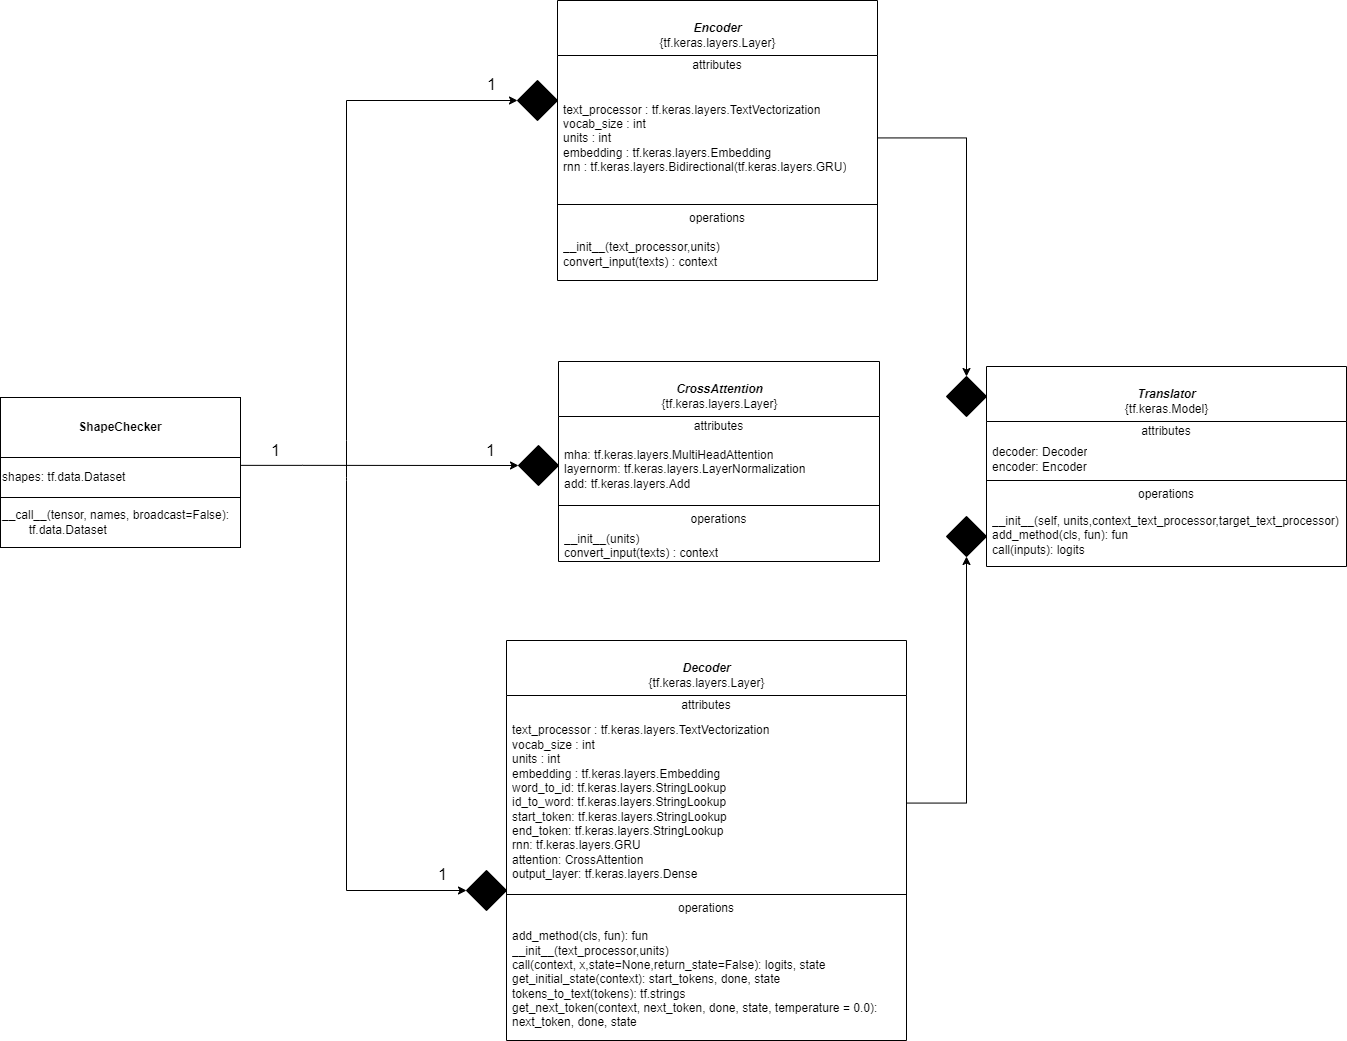

The diagram above was exported from draw.io. Its source (the exported page's mxGraphModel, read from the mxfile embedded in the PNG):
<mxGraphModel dx="2774" dy="1123" grid="1" gridSize="10" guides="1" tooltips="1" connect="1" arrows="1" fold="1" page="1" pageScale="1" pageWidth="827" pageHeight="1169" background="none" math="0" shadow="0">
  <root>
    <mxCell id="0" />
    <mxCell id="1" parent="0" />
    <mxCell id="tVgOfvwvjg9y8GxVou8h-1" value="&lt;br&gt;&lt;b&gt;&lt;i&gt;Encoder&lt;/i&gt;&lt;/b&gt;&lt;br&gt;{tf.keras.layers.Layer}" style="swimlane;fontStyle=0;align=center;verticalAlign=top;childLayout=stackLayout;horizontal=1;startSize=55;horizontalStack=0;resizeParent=1;resizeParentMax=0;resizeLast=0;collapsible=0;marginBottom=0;html=1;" vertex="1" parent="1">
      <mxGeometry x="695" y="63" width="320" height="280" as="geometry" />
    </mxCell>
    <mxCell id="tVgOfvwvjg9y8GxVou8h-2" value="attributes" style="text;html=1;strokeColor=none;fillColor=none;align=center;verticalAlign=middle;spacingLeft=4;spacingRight=4;overflow=hidden;rotatable=0;points=[[0,0.5],[1,0.5]];portConstraint=eastwest;" vertex="1" parent="tVgOfvwvjg9y8GxVou8h-1">
      <mxGeometry y="55" width="320" height="20" as="geometry" />
    </mxCell>
    <mxCell id="tVgOfvwvjg9y8GxVou8h-3" value="text_processor :&amp;nbsp;tf.keras.layers.TextVectorization&lt;br&gt;vocab_size : int&lt;br&gt;units : int&lt;br&gt;&lt;div&gt;embedding : tf.keras.layers.Embedding&lt;/div&gt;&lt;div&gt;&lt;span style=&quot;&quot;&gt;&#09;&#09;&lt;/span&gt;rnn : tf.keras.layers.Bidirectional(tf.keras.layers.GRU)&lt;/div&gt;" style="text;html=1;strokeColor=none;fillColor=none;align=left;verticalAlign=middle;spacingLeft=4;spacingRight=4;overflow=hidden;rotatable=0;points=[[0,0.5],[1,0.5]];portConstraint=eastwest;" vertex="1" parent="tVgOfvwvjg9y8GxVou8h-1">
      <mxGeometry y="75" width="320" height="125" as="geometry" />
    </mxCell>
    <mxCell id="tVgOfvwvjg9y8GxVou8h-6" value="" style="line;strokeWidth=1;fillColor=none;align=left;verticalAlign=middle;spacingTop=-1;spacingLeft=3;spacingRight=3;rotatable=0;labelPosition=right;points=[];portConstraint=eastwest;" vertex="1" parent="tVgOfvwvjg9y8GxVou8h-1">
      <mxGeometry y="200" width="320" height="8" as="geometry" />
    </mxCell>
    <mxCell id="tVgOfvwvjg9y8GxVou8h-7" value="operations" style="text;html=1;strokeColor=none;fillColor=none;align=center;verticalAlign=middle;spacingLeft=4;spacingRight=4;overflow=hidden;rotatable=0;points=[[0,0.5],[1,0.5]];portConstraint=eastwest;" vertex="1" parent="tVgOfvwvjg9y8GxVou8h-1">
      <mxGeometry y="208" width="320" height="20" as="geometry" />
    </mxCell>
    <mxCell id="tVgOfvwvjg9y8GxVou8h-8" value="__init__(text_processor,units)&lt;br&gt;convert_input(texts) : context" style="text;html=1;strokeColor=none;fillColor=none;align=left;verticalAlign=middle;spacingLeft=4;spacingRight=4;overflow=hidden;rotatable=0;points=[[0,0.5],[1,0.5]];portConstraint=eastwest;" vertex="1" parent="tVgOfvwvjg9y8GxVou8h-1">
      <mxGeometry y="228" width="320" height="52" as="geometry" />
    </mxCell>
    <mxCell id="tVgOfvwvjg9y8GxVou8h-25" value="&lt;span style=&quot;&quot;&gt;__call__(tensor, names, broadcast=False):&lt;br&gt;&lt;span style=&quot;white-space: pre;&quot;&gt;&#09;&lt;/span&gt;tf.data.Dataset&lt;br&gt;&lt;/span&gt;" style="rounded=0;whiteSpace=wrap;html=1;align=left;" vertex="1" parent="1">
      <mxGeometry x="138" y="560" width="240" height="50" as="geometry" />
    </mxCell>
    <mxCell id="tVgOfvwvjg9y8GxVou8h-27" value="&lt;b style=&quot;&quot;&gt;ShapeChecker&lt;/b&gt;" style="rounded=0;whiteSpace=wrap;html=1;" vertex="1" parent="1">
      <mxGeometry x="138" y="460" width="240" height="60" as="geometry" />
    </mxCell>
    <mxCell id="tVgOfvwvjg9y8GxVou8h-26" value="&lt;span style=&quot;&quot;&gt;shapes:&amp;nbsp;&lt;/span&gt;tf.data.Dataset" style="rounded=0;whiteSpace=wrap;html=1;align=left;" vertex="1" parent="1">
      <mxGeometry x="138" y="520" width="240" height="40" as="geometry" />
    </mxCell>
    <mxCell id="tVgOfvwvjg9y8GxVou8h-40" style="edgeStyle=orthogonalEdgeStyle;rounded=0;orthogonalLoop=1;jettySize=auto;html=1;entryX=0;entryY=0.5;entryDx=0;entryDy=0;" edge="1" parent="1" target="tVgOfvwvjg9y8GxVou8h-39">
      <mxGeometry relative="1" as="geometry">
        <mxPoint x="484" y="540" as="sourcePoint" />
        <Array as="points">
          <mxPoint x="484" y="503" />
          <mxPoint x="484" y="163" />
        </Array>
      </mxGeometry>
    </mxCell>
    <mxCell id="tVgOfvwvjg9y8GxVou8h-39" value="" style="rhombus;whiteSpace=wrap;html=1;fillColor=#000000;" vertex="1" parent="1">
      <mxGeometry x="655" y="143" width="40" height="40" as="geometry" />
    </mxCell>
    <mxCell id="tVgOfvwvjg9y8GxVou8h-44" value="1" style="text;html=1;align=center;verticalAlign=middle;resizable=0;points=[];autosize=1;strokeColor=none;fillColor=none;fontSize=17;" vertex="1" parent="1">
      <mxGeometry x="614" y="133" width="30" height="30" as="geometry" />
    </mxCell>
    <mxCell id="tVgOfvwvjg9y8GxVou8h-45" value="1" style="text;html=1;align=center;verticalAlign=middle;resizable=0;points=[];autosize=1;strokeColor=none;fillColor=none;fontSize=17;" vertex="1" parent="1">
      <mxGeometry x="398" y="499" width="30" height="30" as="geometry" />
    </mxCell>
    <mxCell id="tVgOfvwvjg9y8GxVou8h-46" value="&lt;br&gt;&lt;b&gt;&lt;i&gt;CrossAttention&lt;/i&gt;&lt;/b&gt;&lt;br&gt;{tf.keras.layers.Layer}" style="swimlane;fontStyle=0;align=center;verticalAlign=top;childLayout=stackLayout;horizontal=1;startSize=55;horizontalStack=0;resizeParent=1;resizeParentMax=0;resizeLast=0;collapsible=0;marginBottom=0;html=1;" vertex="1" parent="1">
      <mxGeometry x="696" y="424" width="321" height="200" as="geometry" />
    </mxCell>
    <mxCell id="tVgOfvwvjg9y8GxVou8h-47" value="attributes" style="text;html=1;strokeColor=none;fillColor=none;align=center;verticalAlign=middle;spacingLeft=4;spacingRight=4;overflow=hidden;rotatable=0;points=[[0,0.5],[1,0.5]];portConstraint=eastwest;" vertex="1" parent="tVgOfvwvjg9y8GxVou8h-46">
      <mxGeometry y="55" width="321" height="20" as="geometry" />
    </mxCell>
    <mxCell id="tVgOfvwvjg9y8GxVou8h-48" value="mha:&amp;nbsp;tf.keras.layers.MultiHeadAttention&lt;br&gt;&lt;div&gt;&lt;span style=&quot;&quot;&gt;&#09;&#09;&lt;/span&gt;layernorm: tf.keras.layers.LayerNormalization&lt;/div&gt;&lt;div&gt;&lt;span style=&quot;&quot;&gt;&#09;&#09;&lt;/span&gt;add: tf.keras.layers.Add&lt;/div&gt;" style="text;html=1;strokeColor=none;fillColor=none;align=left;verticalAlign=middle;spacingLeft=4;spacingRight=4;overflow=hidden;rotatable=0;points=[[0,0.5],[1,0.5]];portConstraint=eastwest;" vertex="1" parent="tVgOfvwvjg9y8GxVou8h-46">
      <mxGeometry y="75" width="321" height="65" as="geometry" />
    </mxCell>
    <mxCell id="tVgOfvwvjg9y8GxVou8h-49" value="" style="line;strokeWidth=1;fillColor=none;align=left;verticalAlign=middle;spacingTop=-1;spacingLeft=3;spacingRight=3;rotatable=0;labelPosition=right;points=[];portConstraint=eastwest;" vertex="1" parent="tVgOfvwvjg9y8GxVou8h-46">
      <mxGeometry y="140" width="321" height="8" as="geometry" />
    </mxCell>
    <mxCell id="tVgOfvwvjg9y8GxVou8h-50" value="operations" style="text;html=1;strokeColor=none;fillColor=none;align=center;verticalAlign=middle;spacingLeft=4;spacingRight=4;overflow=hidden;rotatable=0;points=[[0,0.5],[1,0.5]];portConstraint=eastwest;" vertex="1" parent="tVgOfvwvjg9y8GxVou8h-46">
      <mxGeometry y="148" width="321" height="20" as="geometry" />
    </mxCell>
    <mxCell id="tVgOfvwvjg9y8GxVou8h-51" value="__init__(units)&lt;br&gt;convert_input(texts) : context" style="text;html=1;strokeColor=none;fillColor=none;align=left;verticalAlign=middle;spacingLeft=4;spacingRight=4;overflow=hidden;rotatable=0;points=[[0,0.5],[1,0.5]];portConstraint=eastwest;" vertex="1" parent="tVgOfvwvjg9y8GxVou8h-46">
      <mxGeometry y="168" width="321" height="32" as="geometry" />
    </mxCell>
    <mxCell id="tVgOfvwvjg9y8GxVou8h-54" style="edgeStyle=orthogonalEdgeStyle;rounded=0;orthogonalLoop=1;jettySize=auto;html=1;entryX=0;entryY=0.5;entryDx=0;entryDy=0;" edge="1" target="tVgOfvwvjg9y8GxVou8h-55" parent="1" source="tVgOfvwvjg9y8GxVou8h-26">
      <mxGeometry relative="1" as="geometry">
        <mxPoint x="404" y="503" as="sourcePoint" />
        <Array as="points">
          <mxPoint x="440" y="528" />
          <mxPoint x="440" y="528" />
        </Array>
      </mxGeometry>
    </mxCell>
    <mxCell id="tVgOfvwvjg9y8GxVou8h-55" value="" style="rhombus;whiteSpace=wrap;html=1;fillColor=#000000;" vertex="1" parent="1">
      <mxGeometry x="656" y="508" width="40" height="40" as="geometry" />
    </mxCell>
    <mxCell id="tVgOfvwvjg9y8GxVou8h-56" value="1" style="text;html=1;align=center;verticalAlign=middle;resizable=0;points=[];autosize=1;strokeColor=none;fillColor=none;fontSize=17;" vertex="1" parent="1">
      <mxGeometry x="613" y="499" width="30" height="30" as="geometry" />
    </mxCell>
    <mxCell id="tVgOfvwvjg9y8GxVou8h-58" value="&lt;br&gt;&lt;b&gt;&lt;i&gt;Decoder&lt;/i&gt;&lt;/b&gt;&lt;br&gt;{tf.keras.layers.Layer}" style="swimlane;fontStyle=0;align=center;verticalAlign=top;childLayout=stackLayout;horizontal=1;startSize=55;horizontalStack=0;resizeParent=1;resizeParentMax=0;resizeLast=0;collapsible=0;marginBottom=0;html=1;" vertex="1" parent="1">
      <mxGeometry x="644" y="703" width="400" height="400" as="geometry" />
    </mxCell>
    <mxCell id="tVgOfvwvjg9y8GxVou8h-59" value="attributes" style="text;html=1;strokeColor=none;fillColor=none;align=center;verticalAlign=middle;spacingLeft=4;spacingRight=4;overflow=hidden;rotatable=0;points=[[0,0.5],[1,0.5]];portConstraint=eastwest;" vertex="1" parent="tVgOfvwvjg9y8GxVou8h-58">
      <mxGeometry y="55" width="400" height="20" as="geometry" />
    </mxCell>
    <mxCell id="tVgOfvwvjg9y8GxVou8h-60" value="text_processor :&amp;nbsp;tf.keras.layers.TextVectorization&lt;br&gt;vocab_size : int&lt;br&gt;units : int&lt;br&gt;&lt;div&gt;embedding : tf.keras.layers.Embedding&lt;/div&gt;&lt;div&gt;&lt;div&gt;&lt;span style=&quot;&quot;&gt;&#09;&#09;&lt;/span&gt;word_to_id: tf.keras.layers.StringLookup&lt;/div&gt;&lt;div&gt;&lt;span style=&quot;&quot;&gt;&#09;&#09;&lt;/span&gt;id_to_word: tf.keras.layers.StringLookup&lt;/div&gt;&lt;div&gt;&lt;span style=&quot;&quot;&gt;&#09;&#09;&lt;/span&gt;start_token: tf.keras.layers.StringLookup&lt;/div&gt;&lt;div&gt;&lt;span style=&quot;&quot;&gt;&#09;&#09;&lt;/span&gt;end_token: tf.keras.layers.StringLookup&lt;/div&gt;&lt;/div&gt;&lt;div&gt;&lt;div&gt;&lt;span style=&quot;&quot;&gt;&#09;&#09;&lt;/span&gt;rnn: tf.keras.layers.GRU&lt;/div&gt;&lt;div&gt;&lt;span style=&quot;&quot;&gt;&#09;&#09;&lt;/span&gt;attention: CrossAttention&lt;/div&gt;&lt;div&gt;&lt;span style=&quot;&quot;&gt;&#09;&#09;&lt;/span&gt;output_layer: tf.keras.layers.Dense&lt;/div&gt;&lt;/div&gt;" style="text;html=1;strokeColor=none;fillColor=none;align=left;verticalAlign=middle;spacingLeft=4;spacingRight=4;overflow=hidden;rotatable=0;points=[[0,0.5],[1,0.5]];portConstraint=eastwest;" vertex="1" parent="tVgOfvwvjg9y8GxVou8h-58">
      <mxGeometry y="75" width="400" height="175" as="geometry" />
    </mxCell>
    <mxCell id="tVgOfvwvjg9y8GxVou8h-61" value="" style="line;strokeWidth=1;fillColor=none;align=left;verticalAlign=middle;spacingTop=-1;spacingLeft=3;spacingRight=3;rotatable=0;labelPosition=right;points=[];portConstraint=eastwest;" vertex="1" parent="tVgOfvwvjg9y8GxVou8h-58">
      <mxGeometry y="250" width="400" height="8" as="geometry" />
    </mxCell>
    <mxCell id="tVgOfvwvjg9y8GxVou8h-62" value="operations" style="text;html=1;strokeColor=none;fillColor=none;align=center;verticalAlign=middle;spacingLeft=4;spacingRight=4;overflow=hidden;rotatable=0;points=[[0,0.5],[1,0.5]];portConstraint=eastwest;" vertex="1" parent="tVgOfvwvjg9y8GxVou8h-58">
      <mxGeometry y="258" width="400" height="20" as="geometry" />
    </mxCell>
    <mxCell id="tVgOfvwvjg9y8GxVou8h-63" value="&lt;div&gt;&lt;span style=&quot;&quot;&gt;&#09;&#09;&lt;/span&gt;add_method(cls, fun): fun&lt;/div&gt;&lt;div&gt;&lt;span style=&quot;&quot;&gt;&#09;&#09;&lt;/span&gt;__init__(text_processor,units)&lt;/div&gt;&lt;div&gt;&lt;span style=&quot;&quot;&gt;&#09;&#09;&lt;/span&gt;call(context, x,state=None,return_state=False): logits, state&lt;/div&gt;&lt;div&gt;&lt;span style=&quot;&quot;&gt;&#09;&#09;&lt;/span&gt;get_initial_state(context): start_tokens, done, state&lt;/div&gt;&lt;div&gt;&lt;span style=&quot;&quot;&gt;&#09;&#09;&lt;/span&gt;tokens_to_text(tokens): tf.strings&lt;/div&gt;&lt;div&gt;&lt;span style=&quot;&quot;&gt;&#09;&#09;&lt;/span&gt;get_next_token(context, next_token, done, state, temperature = 0.0):&lt;/div&gt;&lt;div&gt;&lt;span style=&quot;&quot;&gt;&#09;&#09;&#09;&#09;&lt;/span&gt;next_token, done, state&lt;/div&gt;" style="text;html=1;strokeColor=none;fillColor=none;align=left;verticalAlign=middle;spacingLeft=4;spacingRight=4;overflow=hidden;rotatable=0;points=[[0,0.5],[1,0.5]];portConstraint=eastwest;" vertex="1" parent="tVgOfvwvjg9y8GxVou8h-58">
      <mxGeometry y="278" width="400" height="122" as="geometry" />
    </mxCell>
    <mxCell id="tVgOfvwvjg9y8GxVou8h-64" style="edgeStyle=orthogonalEdgeStyle;rounded=0;orthogonalLoop=1;jettySize=auto;html=1;entryX=0;entryY=0.5;entryDx=0;entryDy=0;" edge="1" target="tVgOfvwvjg9y8GxVou8h-65" parent="1">
      <mxGeometry relative="1" as="geometry">
        <mxPoint x="484" y="540" as="sourcePoint" />
        <Array as="points">
          <mxPoint x="484" y="543" />
          <mxPoint x="484" y="953" />
        </Array>
      </mxGeometry>
    </mxCell>
    <mxCell id="tVgOfvwvjg9y8GxVou8h-65" value="" style="rhombus;whiteSpace=wrap;html=1;fillColor=#000000;" vertex="1" parent="1">
      <mxGeometry x="604" y="933" width="40" height="40" as="geometry" />
    </mxCell>
    <mxCell id="tVgOfvwvjg9y8GxVou8h-66" value="1" style="text;html=1;align=center;verticalAlign=middle;resizable=0;points=[];autosize=1;strokeColor=none;fillColor=none;fontSize=17;" vertex="1" parent="1">
      <mxGeometry x="565" y="923" width="30" height="30" as="geometry" />
    </mxCell>
    <mxCell id="tVgOfvwvjg9y8GxVou8h-68" value="&lt;br&gt;&lt;b&gt;&lt;i&gt;Translator&lt;/i&gt;&lt;/b&gt;&lt;br&gt;{tf.keras.Model}" style="swimlane;fontStyle=0;align=center;verticalAlign=top;childLayout=stackLayout;horizontal=1;startSize=55;horizontalStack=0;resizeParent=1;resizeParentMax=0;resizeLast=0;collapsible=0;marginBottom=0;html=1;" vertex="1" parent="1">
      <mxGeometry x="1124" y="429" width="360" height="200" as="geometry" />
    </mxCell>
    <mxCell id="tVgOfvwvjg9y8GxVou8h-69" value="attributes" style="text;html=1;strokeColor=none;fillColor=none;align=center;verticalAlign=middle;spacingLeft=4;spacingRight=4;overflow=hidden;rotatable=0;points=[[0,0.5],[1,0.5]];portConstraint=eastwest;" vertex="1" parent="tVgOfvwvjg9y8GxVou8h-68">
      <mxGeometry y="55" width="360" height="20" as="geometry" />
    </mxCell>
    <mxCell id="tVgOfvwvjg9y8GxVou8h-70" value="decoder: Decoder&lt;br&gt;encoder: Encoder" style="text;html=1;strokeColor=none;fillColor=none;align=left;verticalAlign=middle;spacingLeft=4;spacingRight=4;overflow=hidden;rotatable=0;points=[[0,0.5],[1,0.5]];portConstraint=eastwest;" vertex="1" parent="tVgOfvwvjg9y8GxVou8h-68">
      <mxGeometry y="75" width="360" height="35" as="geometry" />
    </mxCell>
    <mxCell id="tVgOfvwvjg9y8GxVou8h-71" value="" style="line;strokeWidth=1;fillColor=none;align=left;verticalAlign=middle;spacingTop=-1;spacingLeft=3;spacingRight=3;rotatable=0;labelPosition=right;points=[];portConstraint=eastwest;" vertex="1" parent="tVgOfvwvjg9y8GxVou8h-68">
      <mxGeometry y="110" width="360" height="8" as="geometry" />
    </mxCell>
    <mxCell id="tVgOfvwvjg9y8GxVou8h-72" value="operations" style="text;html=1;strokeColor=none;fillColor=none;align=center;verticalAlign=middle;spacingLeft=4;spacingRight=4;overflow=hidden;rotatable=0;points=[[0,0.5],[1,0.5]];portConstraint=eastwest;" vertex="1" parent="tVgOfvwvjg9y8GxVou8h-68">
      <mxGeometry y="118" width="360" height="20" as="geometry" />
    </mxCell>
    <mxCell id="tVgOfvwvjg9y8GxVou8h-73" value="&lt;div&gt;__init__(self, units,context_text_processor,target_text_processor)&lt;/div&gt;&lt;div&gt;add_method(cls, fun): fun&lt;/div&gt;&lt;div&gt;call(inputs): logits&lt;/div&gt;" style="text;html=1;strokeColor=none;fillColor=none;align=left;verticalAlign=middle;spacingLeft=4;spacingRight=4;overflow=hidden;rotatable=0;points=[[0,0.5],[1,0.5]];portConstraint=eastwest;" vertex="1" parent="tVgOfvwvjg9y8GxVou8h-68">
      <mxGeometry y="138" width="360" height="62" as="geometry" />
    </mxCell>
    <mxCell id="tVgOfvwvjg9y8GxVou8h-74" value="" style="rhombus;whiteSpace=wrap;html=1;fillColor=#000000;" vertex="1" parent="1">
      <mxGeometry x="1084" y="439" width="40" height="40" as="geometry" />
    </mxCell>
    <mxCell id="tVgOfvwvjg9y8GxVou8h-79" value="" style="rhombus;whiteSpace=wrap;html=1;fillColor=#000000;" vertex="1" parent="1">
      <mxGeometry x="1084" y="579" width="40" height="40" as="geometry" />
    </mxCell>
    <mxCell id="tVgOfvwvjg9y8GxVou8h-82" style="edgeStyle=orthogonalEdgeStyle;rounded=0;orthogonalLoop=1;jettySize=auto;html=1;entryX=0.5;entryY=1;entryDx=0;entryDy=0;fontSize=17;" edge="1" parent="1" source="tVgOfvwvjg9y8GxVou8h-60" target="tVgOfvwvjg9y8GxVou8h-79">
      <mxGeometry relative="1" as="geometry" />
    </mxCell>
    <mxCell id="tVgOfvwvjg9y8GxVou8h-83" style="edgeStyle=orthogonalEdgeStyle;rounded=0;orthogonalLoop=1;jettySize=auto;html=1;entryX=0.5;entryY=0;entryDx=0;entryDy=0;fontSize=17;" edge="1" parent="1" source="tVgOfvwvjg9y8GxVou8h-3" target="tVgOfvwvjg9y8GxVou8h-74">
      <mxGeometry relative="1" as="geometry" />
    </mxCell>
  </root>
</mxGraphModel>